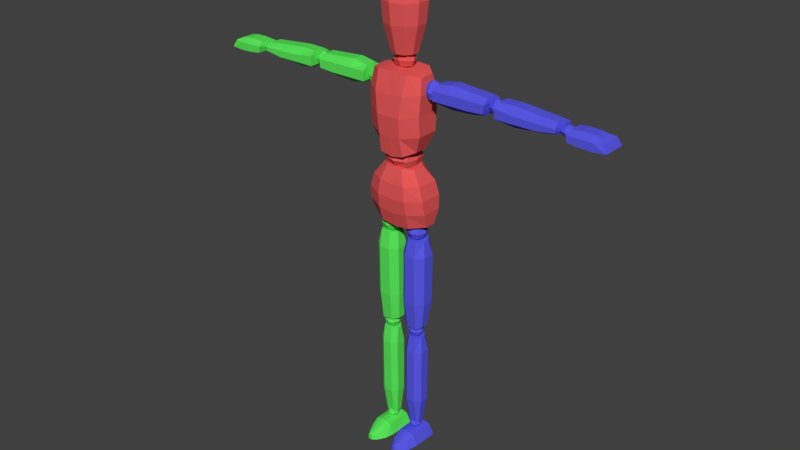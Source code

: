 # Source: human_unity.blend  (saved by Blender 2.78.0; exported with 4.5.12 LTS)
import bpy
from mathutils import Matrix  # noqa: F401  (used for matrix-valued properties, if any)

bpy.ops.wm.read_factory_settings(use_empty=True)
scene = bpy.context.scene
scene.name = 'Scene'

# ---- collections
col_collection_1 = bpy.data.collections.new('Collection 1'); scene.collection.children.link(col_collection_1)

# ---- materials (node trees are filled in below, after node groups)
mat_green = bpy.data.materials.new('Green')
mat_green.alpha_threshold = 0.0
mat_green.use_transparent_shadow = False
mat_green.diffuse_color = (0.1, 0.8, 0.1, 1.0)
mat_green.roughness = 0.5
mat_blue = bpy.data.materials.new('Blue')
mat_blue.alpha_threshold = 0.0
mat_blue.use_transparent_shadow = False
mat_blue.diffuse_color = (0.1, 0.1, 0.8, 1.0)
mat_blue.roughness = 0.5
mat_red = bpy.data.materials.new('Red')
mat_red.alpha_threshold = 0.0
mat_red.use_transparent_shadow = False
mat_red.diffuse_color = (0.8, 0.1, 0.1, 1.0)
mat_red.roughness = 0.5

# ---- material node trees

# ---- world
world_world = bpy.data.worlds.new('World'); scene.world = world_world
world_world.color = (0.05088, 0.05088, 0.05088)
world_world.use_sun_shadow = False
world_world.sun_shadow_jitter_overblur = 0.0
world_world.cycles.sampling_method = 'MANUAL'

# ---- meshes
me_body = bpy.data.meshes.new('Body')
me_body.from_pydata([(-0.1505, -0.01837, 1.361), (-0.1468, -0.01837, 1.419), (-0.1505, 0.02456, 1.361), (-0.1468, 0.02456, 1.419), (-0.3358, -0.01837, 1.362), (-0.3394, -0.01837, 1.42), (-0.3358, 0.02456, 1.362), (-0.3394, 0.02456, 1.42), (-0.1444, -0.04153, 1.405), (-0.1444, 0.04772, 1.405), (-0.3431, 0.04772, 1.404), (-0.3431, -0.04153, 1.404), (-0.1444, 0.04772, 1.37), (-0.339, 0.04772, 1.374), (-0.339, -0.04153, 1.374), (-0.1444, -0.04153, 1.37), (-0.2028, 0.02456, 1.349), (-0.2028, 0.02456, 1.43), (-0.2028, -0.01837, 1.349), (-0.2028, -0.01837, 1.43), (-0.2028, -0.04153, 1.405), (-0.2028, 0.04772, 1.405), (-0.2028, 0.04772, 1.37), (-0.2028, -0.04153, 1.37), (-0.2826, 0.02456, 1.424), (-0.2814, -0.01837, 1.353), (-0.2814, 0.04772, 1.405), (-0.2814, 0.04772, 1.37), (-0.2814, 0.02456, 1.353), (-0.2826, -0.01837, 1.424), (-0.2814, -0.04153, 1.405), (-0.2814, -0.04153, 1.37), (-0.3881, -0.01837, 1.361), (-0.3841, -0.01837, 1.419), (-0.3881, 0.02456, 1.361), (-0.3841, 0.02456, 1.419), (-0.5954, -0.01837, 1.368), (-0.5949, -0.01837, 1.406), (-0.5954, 0.02456, 1.368), (-0.5949, 0.02456, 1.406), (-0.3815, -0.04153, 1.405), (-0.3815, 0.04772, 1.405), (-0.5989, 0.04772, 1.393), (-0.5989, -0.04153, 1.393), (-0.3815, 0.04772, 1.37), (-0.5989, 0.04772, 1.38), (-0.5989, -0.04153, 1.38), (-0.3815, -0.04153, 1.37), (-0.447, 0.02456, 1.351), (-0.4454, 0.02456, 1.42), (-0.447, -0.01837, 1.351), (-0.4454, -0.01837, 1.42), (-0.4454, -0.04153, 1.396), (-0.4454, 0.04772, 1.396), (-0.4454, 0.04772, 1.37), (-0.4454, -0.04153, 1.37), (-0.5327, 0.02456, 1.412), (-0.5326, -0.01837, 1.359), (-0.5314, 0.04772, 1.394), (-0.5314, 0.04772, 1.37), (-0.5326, 0.02456, 1.359), (-0.5327, -0.01837, 1.412), (-0.5314, -0.04153, 1.394), (-0.5314, -0.04153, 1.37), (-0.6394, -0.04082, 1.363), (-0.6402, -0.01872, 1.398), (-0.6394, 0.04966, 1.363), (-0.6402, 0.02756, 1.398), (-0.772, -0.04082, 1.36), (-0.7408, -0.01872, 1.395), (-0.772, 0.04966, 1.36), (-0.7408, 0.02756, 1.395), (-0.6366, -0.04082, 1.385), (-0.6366, 0.04966, 1.385), (-0.7563, 0.04407, 1.387), (-0.7563, -0.03523, 1.387), (-0.677, 0.04966, 1.358), (-0.677, 0.02756, 1.401), (-0.677, -0.04082, 1.358), (-0.677, -0.01872, 1.401), (-0.677, -0.04082, 1.385), (-0.677, 0.04966, 1.385), (-0.7144, 0.02756, 1.4), (-0.7253, -0.04082, 1.356), (-0.7253, 0.04966, 1.385), (-0.7253, 0.04966, 1.356), (-0.7144, -0.01872, 1.4), (-0.7253, -0.04082, 1.385), (-0.02143, -0.009883, 0.8404), (-0.0936, -0.009883, 0.836), (-0.02143, 0.01285, 0.8404), (-0.0936, 0.01285, 0.836), (-0.0137, -0.01413, 0.4935), (-0.0909, -0.01413, 0.4938), (-0.0137, 0.01386, 0.4935), (-0.0909, 0.01386, 0.4938), (-0.07668, -0.03305, 0.8404), (-0.07668, 0.03601, 0.8404), (-0.07349, 0.02895, 0.4835), (-0.07349, -0.02922, 0.4835), (-0.04067, 0.03601, 0.84), (-0.03756, 0.02895, 0.4864), (-0.03756, -0.02922, 0.4864), (-0.04067, -0.03305, 0.84), (-0.01111, 0.02594, 0.7793), (-0.104, 0.02594, 0.7793), (-0.01111, -0.01975, 0.7793), (-0.104, -0.01975, 0.7793), (-0.07674, -0.0444, 0.7793), (-0.07674, 0.05059, 0.7793), (-0.03509, 0.05059, 0.7793), (-0.03509, -0.0444, 0.7793), (-0.103, 0.02456, 0.5905), (-0.009526, -0.01837, 0.5931), (-0.07668, 0.04772, 0.5914), (-0.03339, 0.04772, 0.5914), (-0.009526, 0.02456, 0.5931), (-0.103, -0.01837, 0.5905), (-0.07668, -0.04153, 0.5914), (-0.0334, -0.04153, 0.5914), (0.0, -0.07134, 1.051), (-0.02378, -0.007219, 0.4443), (-0.0833, -0.007305, 0.4445), (-0.02375, 0.0103, 0.4442), (-0.08333, 0.01038, 0.4444), (-0.02789, -0.007772, 0.07121), (-0.07579, -0.008028, 0.06891), (-0.02787, 0.01308, 0.07121), (-0.07582, 0.01333, 0.06891), (-0.07172, -0.02583, 0.4464), (-0.07175, 0.02899, 0.4461), (-0.06854, 0.02477, 0.06864), (-0.0685, -0.0129, 0.06864), (-0.04255, 0.02887, 0.4456), (-0.03935, 0.02458, 0.06864), (-0.03939, -0.01269, 0.06864), (-0.04258, -0.02571, 0.4458), (-0.02009, 0.02162, 0.3841), (-0.09236, 0.02148, 0.3843), (-0.02012, -0.01547, 0.3843), (-0.09233, -0.01533, 0.3844), (-0.07123, -0.03399, 0.3844), (-0.07126, 0.0402, 0.3841), (-0.03811, 0.04031, 0.384), (-0.03815, -0.0341, 0.3843), (-0.09139, 0.01996, 0.1705), (-0.01847, -0.01381, 0.1728), (-0.07136, 0.03726, 0.1718), (-0.03612, 0.03728, 0.1717), (-0.01843, 0.01994, 0.173), (-0.09135, -0.01383, 0.1703), (-0.07133, -0.03104, 0.1713), (-0.03612, -0.03106, 0.1712), (-0.007908, -0.05401, 6.39e-05), (-0.02309, -0.05401, 0.03819), (-0.004862, 0.04242, 6.39e-05), (-0.02309, 0.04242, 0.03576), (-0.1033, -0.05401, 6.39e-05), (-0.08813, -0.05401, 0.03819), (-0.1064, 0.04242, 6.39e-05), (-0.08813, 0.04242, 0.03576), (-0.01419, -0.08775, 0.0002249), (-0.02907, -0.08775, 0.0267), (-0.09702, -0.08775, 0.0002249), (-0.08215, -0.08775, 0.0267), (-0.03341, -0.1207, 0.0002249), (-0.03934, -0.1207, 0.0139), (-0.07781, -0.1207, 0.0002249), (-0.07188, -0.1207, 0.0139), (-0.04195, 0.04242, 6.39e-05), (-0.04685, 0.04242, 0.042), (-0.04195, -0.05401, 6.39e-05), (-0.04685, -0.05401, 0.04443), (-0.04446, -0.08775, 0.0002249), (-0.04846, -0.08775, 0.03294), (-0.05009, -0.1325, 0.0002249), (-0.05123, -0.1325, 0.02014), (-0.06749, 0.04242, 0.042), (-0.07415, -0.05401, 6.39e-05), (-0.07074, -0.08775, 0.0002249), (-0.0631, -0.1325, 0.0002249), (-0.07415, 0.04242, 6.39e-05), (-0.06749, -0.05401, 0.04443), (-0.06531, -0.08775, 0.03294), (-0.06155, -0.1325, 0.02014), (-0.3775, 0.01893, 1.407), (-0.3775, 0.01893, 1.376), (-0.3775, -0.01042, 1.407), (-0.3775, -0.01042, 1.376), (-0.3481, 0.01893, 1.407), (-0.3481, 0.01893, 1.376), (-0.3481, -0.01042, 1.407), (-0.3481, -0.01042, 1.376), (-0.3808, 0.004256, 1.41), (-0.3808, 0.02223, 1.392), (-0.3808, 0.004256, 1.373), (-0.3808, -0.01371, 1.392), (-0.3628, -0.01371, 1.41), (-0.3628, -0.01371, 1.373), (-0.3448, -0.01371, 1.392), (-0.3448, 0.004256, 1.41), (-0.3448, 0.004256, 1.373), (-0.3448, 0.02223, 1.392), (-0.3628, 0.02223, 1.41), (-0.3628, 0.02223, 1.373), (-0.3628, 0.004256, 1.365), (-0.3628, 0.004256, 1.418), (-0.3628, 0.02967, 1.392), (-0.3374, 0.004256, 1.392), (-0.3628, -0.02116, 1.392), (-0.3882, 0.004256, 1.392), (-0.6338, 0.01893, 1.391), (-0.6338, 0.01893, 1.37), (-0.6338, -0.01042, 1.391), (-0.6338, -0.01042, 1.37), (-0.6044, 0.01893, 1.391), (-0.6044, 0.01893, 1.37), (-0.6044, -0.01042, 1.391), (-0.6044, -0.01042, 1.37), (-0.6371, 0.004256, 1.394), (-0.6371, 0.02223, 1.38), (-0.6371, 0.004256, 1.367), (-0.6371, -0.01371, 1.38), (-0.6191, -0.01371, 1.394), (-0.6191, -0.01371, 1.367), (-0.6011, -0.01371, 1.38), (-0.6011, 0.004256, 1.394), (-0.6011, 0.004256, 1.367), (-0.6011, 0.02223, 1.38), (-0.6191, 0.02223, 1.394), (-0.6191, 0.02223, 1.367), (-0.6191, 0.004256, 1.362), (-0.6191, 0.004256, 1.399), (-0.6191, 0.02967, 1.38), (-0.5937, 0.004256, 1.38), (-0.6191, -0.02116, 1.38), (-0.6445, 0.004256, 1.38), (-0.135, 0.02298, 1.407), (-0.135, 0.02298, 1.366), (-0.135, -0.01447, 1.407), (-0.135, -0.01447, 1.366), (-0.09752, 0.02298, 1.407), (-0.09752, 0.02298, 1.366), (-0.09752, -0.01447, 1.407), (-0.09752, -0.01447, 1.366), (-0.1392, 0.004256, 1.411), (-0.1392, 0.02719, 1.386), (-0.1392, 0.004256, 1.361), (-0.1392, -0.01868, 1.386), (-0.1162, -0.01868, 1.411), (-0.1162, -0.01868, 1.361), (-0.09331, -0.01868, 1.386), (-0.09331, 0.004256, 1.411), (-0.09331, 0.004256, 1.361), (-0.09331, 0.02719, 1.386), (-0.1162, 0.02719, 1.411), (-0.1162, 0.02719, 1.361), (-0.1162, 0.004256, 1.351), (-0.1162, 0.004256, 1.422), (-0.1162, 0.03669, 1.386), (-0.08381, 0.004256, 1.386), (-0.1162, -0.02817, 1.386), (-0.1487, 0.004256, 1.386), (-0.07685, 0.02295, 0.8864), (-0.07685, 0.02295, 0.8474), (-0.07685, -0.02114, 0.8864), (-0.07685, -0.02114, 0.8474), (-0.03387, 0.02295, 0.8864), (-0.03387, 0.02295, 0.8474), (-0.03387, -0.02114, 0.8864), (-0.03387, -0.02114, 0.8474), (-0.08168, 0.0009049, 0.8908), (-0.08168, 0.02791, 0.8669), (-0.08168, 0.0009049, 0.843), (-0.08168, -0.0261, 0.8669), (-0.05536, -0.0261, 0.8908), (-0.05536, -0.0261, 0.843), (-0.02904, -0.0261, 0.8669), (-0.02904, 0.0009049, 0.8908), (-0.02904, 0.0009049, 0.843), (-0.02904, 0.02791, 0.8669), (-0.05536, 0.02791, 0.8908), (-0.05536, 0.02791, 0.843), (-0.05536, 0.0009049, 0.8331), (-0.05536, 0.0009049, 0.9007), (-0.05536, 0.03909, 0.8669), (-0.01813, 0.0009049, 0.8669), (-0.05536, -0.03728, 0.8669), (-0.09258, 0.0009049, 0.8669), (-0.07086, 0.01821, 0.4834), (-0.07086, 0.01821, 0.4528), (-0.07086, -0.0164, 0.4834), (-0.07086, -0.0164, 0.4528), (-0.03713, 0.01821, 0.4834), (-0.03713, 0.01821, 0.4528), (-0.03713, -0.0164, 0.4834), (-0.03713, -0.0164, 0.4528), (-0.07465, 0.0009049, 0.4868), (-0.07465, 0.02209, 0.4681), (-0.07465, 0.0009049, 0.4493), (-0.07465, -0.02028, 0.4681), (-0.05399, -0.02028, 0.4868), (-0.05399, -0.02028, 0.4493), (-0.03334, -0.02028, 0.4681), (-0.03334, 0.0009049, 0.4868), (-0.03334, 0.0009049, 0.4493), (-0.03334, 0.02209, 0.4681), (-0.05399, 0.02209, 0.4868), (-0.05399, 0.02209, 0.4493), (-0.05399, 0.0009049, 0.4416), (-0.05399, 0.0009049, 0.4946), (-0.05399, 0.03087, 0.4681), (-0.02478, 0.0009049, 0.4681), (-0.05399, -0.02906, 0.4681), (-0.0832, 0.0009049, 0.4681), (-0.06587, 0.01408, 0.068), (-0.06587, 0.01408, 0.04466), (-0.06587, -0.01227, 0.068), (-0.06587, -0.01227, 0.04466), (-0.04018, 0.01408, 0.068), (-0.04018, 0.01408, 0.04466), (-0.04018, -0.01227, 0.068), (-0.04018, -0.01227, 0.04466), (-0.06876, 0.0009049, 0.07062), (-0.06876, 0.01704, 0.05633), (-0.06876, 0.0009049, 0.04204), (-0.06876, -0.01523, 0.05633), (-0.05302, -0.01523, 0.07062), (-0.05302, -0.01523, 0.04204), (-0.03729, -0.01523, 0.05633), (-0.03729, 0.0009049, 0.07062), (-0.03729, 0.0009049, 0.04204), (-0.03729, 0.01704, 0.05633), (-0.05302, 0.01704, 0.07062), (-0.05302, 0.01704, 0.04204), (-0.05302, 0.0009049, 0.03612), (-0.05302, 0.0009049, 0.07654), (-0.05302, 0.02373, 0.05633), (-0.03078, 0.0009049, 0.05633), (-0.05302, -0.02192, 0.05633), (-0.07527, 0.0009049, 0.05633), (-0.007522, -0.04178, 6.39e-05), (-0.02309, -0.04178, 0.03788), (-0.1037, -0.04178, 6.39e-05), (-0.08813, -0.04178, 0.03788), (-0.04685, -0.04178, 0.04412), (-0.04195, -0.04178, 6.39e-05), (-0.06749, -0.04178, 0.04412), (-0.07415, -0.04178, 6.39e-05), (0.1505, -0.01837, 1.361), (0.1468, -0.01837, 1.419), (0.1505, 0.02456, 1.361), (0.1468, 0.02456, 1.419), (0.3358, -0.01837, 1.362), (0.3394, -0.01837, 1.42), (0.3358, 0.02456, 1.362), (0.3394, 0.02456, 1.42), (0.1444, -0.04153, 1.405), (0.1444, 0.04772, 1.405), (0.3431, 0.04772, 1.404), (0.3431, -0.04153, 1.404), (0.1444, 0.04772, 1.37), (0.339, 0.04772, 1.374), (0.339, -0.04153, 1.374), (0.1444, -0.04153, 1.37), (0.2028, 0.02456, 1.349), (0.2028, 0.02456, 1.43), (0.2028, -0.01837, 1.349), (0.2028, -0.01837, 1.43), (0.2028, -0.04153, 1.405), (0.2028, 0.04772, 1.405), (0.2028, 0.04772, 1.37), (0.2028, -0.04153, 1.37), (0.2826, 0.02456, 1.424), (0.2814, -0.01837, 1.353), (0.2814, 0.04772, 1.405), (0.2814, 0.04772, 1.37), (0.2814, 0.02456, 1.353), (0.2826, -0.01837, 1.424), (0.2814, -0.04153, 1.405), (0.2814, -0.04153, 1.37), (0.3881, -0.01837, 1.361), (0.3841, -0.01837, 1.419), (0.3881, 0.02456, 1.361), (0.3841, 0.02456, 1.419), (0.5954, -0.01837, 1.368), (0.5949, -0.01837, 1.406), (0.5954, 0.02456, 1.368), (0.5949, 0.02456, 1.406), (0.3815, -0.04153, 1.405), (0.3815, 0.04772, 1.405), (0.5989, 0.04772, 1.393), (0.5989, -0.04153, 1.393), (0.3815, 0.04772, 1.37), (0.5989, 0.04772, 1.38), (0.5989, -0.04153, 1.38), (0.3815, -0.04153, 1.37), (0.447, 0.02456, 1.351), (0.4454, 0.02456, 1.42), (0.447, -0.01837, 1.351), (0.4454, -0.01837, 1.42), (0.4454, -0.04153, 1.396), (0.4454, 0.04772, 1.396), (0.4454, 0.04772, 1.37), (0.4454, -0.04153, 1.37), (0.5327, 0.02456, 1.412), (0.5326, -0.01837, 1.359), (0.5314, 0.04772, 1.394), (0.5314, 0.04772, 1.37), (0.5326, 0.02456, 1.359), (0.5327, -0.01837, 1.412), (0.5314, -0.04153, 1.394), (0.5314, -0.04153, 1.37), (0.6394, -0.04082, 1.363), (0.6402, -0.01872, 1.398), (0.6394, 0.04966, 1.363), (0.6402, 0.02756, 1.398), (0.772, -0.04082, 1.36), (0.7408, -0.01872, 1.395), (0.772, 0.04966, 1.36), (0.7408, 0.02756, 1.395), (0.6366, -0.04082, 1.385), (0.6366, 0.04966, 1.385), (0.7563, 0.04407, 1.387), (0.7563, -0.03523, 1.387), (0.677, 0.04966, 1.358), (0.677, 0.02756, 1.401), (0.677, -0.04082, 1.358), (0.677, -0.01872, 1.401), (0.677, -0.04082, 1.385), (0.677, 0.04966, 1.385), (0.7144, 0.02756, 1.4), (0.7253, -0.04082, 1.356), (0.7253, 0.04966, 1.385), (0.7253, 0.04966, 1.356), (0.7144, -0.01872, 1.4), (0.7253, -0.04082, 1.385), (0.02143, -0.009883, 0.8404), (0.0936, -0.009883, 0.836), (0.02143, 0.01285, 0.8404), (0.0936, 0.01285, 0.836), (0.0137, -0.01413, 0.4935), (0.0909, -0.01413, 0.4938), (0.0137, 0.01386, 0.4935), (0.0909, 0.01386, 0.4938), (0.07668, -0.03305, 0.8404), (0.07668, 0.03601, 0.8404), (0.07349, 0.02895, 0.4835), (0.07349, -0.02922, 0.4835), (0.04067, 0.03601, 0.84), (0.03756, 0.02895, 0.4864), (0.03756, -0.02922, 0.4864), (0.04067, -0.03305, 0.84), (0.01111, 0.02594, 0.7793), (0.104, 0.02594, 0.7793), (0.01111, -0.01975, 0.7793), (0.104, -0.01975, 0.7793), (0.07674, -0.0444, 0.7793), (0.07674, 0.05059, 0.7793), (0.03509, 0.05059, 0.7793), (0.03509, -0.0444, 0.7793), (0.103, 0.02456, 0.5905), (0.009526, -0.01837, 0.5931), (0.07668, 0.04772, 0.5914), (0.03339, 0.04772, 0.5914), (0.009526, 0.02456, 0.5931), (0.103, -0.01837, 0.5905), (0.07668, -0.04153, 0.5914), (0.0334, -0.04153, 0.5914), (0.02378, -0.007219, 0.4443), (0.0833, -0.007305, 0.4445), (0.02375, 0.0103, 0.4442), (0.08333, 0.01038, 0.4444), (0.02789, -0.007772, 0.07121), (0.07579, -0.008028, 0.06891), (0.02787, 0.01308, 0.07121), (0.07582, 0.01333, 0.06891), (0.07172, -0.02583, 0.4464), (0.07175, 0.02899, 0.4461), (0.06854, 0.02477, 0.06864), (0.0685, -0.0129, 0.06864), (0.04255, 0.02887, 0.4456), (0.03935, 0.02458, 0.06864), (0.03939, -0.01269, 0.06864), (0.04258, -0.02571, 0.4458), (0.02009, 0.02162, 0.3841), (0.09236, 0.02148, 0.3843), (0.02012, -0.01547, 0.3843), (0.09233, -0.01533, 0.3844), (0.07123, -0.03399, 0.3844), (0.07126, 0.0402, 0.3841), (0.03811, 0.04031, 0.384), (0.03815, -0.0341, 0.3843), (0.09139, 0.01996, 0.1705), (0.01847, -0.01381, 0.1728), (0.07136, 0.03726, 0.1718), (0.03612, 0.03728, 0.1717), (0.01843, 0.01994, 0.173), (0.09135, -0.01383, 0.1703), (0.07133, -0.03104, 0.1713), (0.03612, -0.03106, 0.1712), (0.007908, -0.05401, 6.39e-05), (0.02309, -0.05401, 0.03819), (0.004862, 0.04242, 6.39e-05), (0.02309, 0.04242, 0.03576), (0.1033, -0.05401, 6.39e-05), (0.08813, -0.05401, 0.03819), (0.1064, 0.04242, 6.39e-05), (0.08813, 0.04242, 0.03576), (0.01419, -0.08775, 0.0002249), (0.02907, -0.08775, 0.0267), (0.09702, -0.08775, 0.0002249), (0.08215, -0.08775, 0.0267), (0.03341, -0.1207, 0.0002249), (0.03934, -0.1207, 0.0139), (0.07781, -0.1207, 0.0002249), (0.07188, -0.1207, 0.0139), (0.04195, 0.04242, 6.39e-05), (0.04685, 0.04242, 0.042), (0.04195, -0.05401, 6.39e-05), (0.04685, -0.05401, 0.04443), (0.04446, -0.08775, 0.0002249), (0.04846, -0.08775, 0.03294), (0.05009, -0.1325, 0.0002249), (0.05123, -0.1325, 0.02014), (0.06749, 0.04242, 0.042), (0.07415, -0.05401, 6.39e-05), (0.07074, -0.08775, 0.0002249), (0.0631, -0.1325, 0.0002249), (0.07415, 0.04242, 6.39e-05), (0.06749, -0.05401, 0.04443), (0.06531, -0.08775, 0.03294), (0.06155, -0.1325, 0.02014), (0.3775, 0.01893, 1.407), (0.3775, 0.01893, 1.376), (0.3775, -0.01042, 1.407), (0.3775, -0.01042, 1.376), (0.3481, 0.01893, 1.407), (0.3481, 0.01893, 1.376), (0.3481, -0.01042, 1.407), (0.3481, -0.01042, 1.376), (0.3808, 0.004256, 1.41), (0.3808, 0.02223, 1.392), (0.3808, 0.004256, 1.373), (0.3808, -0.01371, 1.392), (0.3628, -0.01371, 1.41), (0.3628, -0.01371, 1.373), (0.3448, -0.01371, 1.392), (0.3448, 0.004256, 1.41), (0.3448, 0.004256, 1.373), (0.3448, 0.02223, 1.392), (0.3628, 0.02223, 1.41), (0.3628, 0.02223, 1.373), (0.3628, 0.004256, 1.365), (0.3628, 0.004256, 1.418), (0.3628, 0.02967, 1.392), (0.3374, 0.004256, 1.392), (0.3628, -0.02116, 1.392), (0.3882, 0.004256, 1.392), (0.6338, 0.01893, 1.391), (0.6338, 0.01893, 1.37), (0.6338, -0.01042, 1.391), (0.6338, -0.01042, 1.37), (0.6044, 0.01893, 1.391), (0.6044, 0.01893, 1.37), (0.6044, -0.01042, 1.391), (0.6044, -0.01042, 1.37), (0.6371, 0.004256, 1.394), (0.6371, 0.02223, 1.38), (0.6371, 0.004256, 1.367), (0.6371, -0.01371, 1.38), (0.6191, -0.01371, 1.394), (0.6191, -0.01371, 1.367), (0.6011, -0.01371, 1.38), (0.6011, 0.004256, 1.394), (0.6011, 0.004256, 1.367), (0.6011, 0.02223, 1.38), (0.6191, 0.02223, 1.394), (0.6191, 0.02223, 1.367), (0.6191, 0.004256, 1.362), (0.6191, 0.004256, 1.399), (0.6191, 0.02967, 1.38), (0.5937, 0.004256, 1.38), (0.6191, -0.02116, 1.38), (0.6445, 0.004256, 1.38), (0.135, 0.02298, 1.407), (0.135, 0.02298, 1.366), (0.135, -0.01447, 1.407), (0.135, -0.01447, 1.366), (0.09752, 0.02298, 1.407), (0.09752, 0.02298, 1.366), (0.09752, -0.01447, 1.407), (0.09752, -0.01447, 1.366), (0.1392, 0.004256, 1.411), (0.1392, 0.02719, 1.386), (0.1392, 0.004256, 1.361), (0.1392, -0.01868, 1.386), (0.1162, -0.01868, 1.411), (0.1162, -0.01868, 1.361), (0.09331, -0.01868, 1.386), (0.09331, 0.004256, 1.411), (0.09331, 0.004256, 1.361), (0.09331, 0.02719, 1.386), (0.1162, 0.02719, 1.411), (0.1162, 0.02719, 1.361), (0.1162, 0.004256, 1.351), (0.1162, 0.004256, 1.422), (0.1162, 0.03669, 1.386), (0.08381, 0.004256, 1.386), (0.1162, -0.02817, 1.386), (0.1487, 0.004256, 1.386), (0.07685, 0.02295, 0.8864), (0.07685, 0.02295, 0.8474), (0.07685, -0.02114, 0.8864), (0.07685, -0.02114, 0.8474), (0.03387, 0.02295, 0.8864), (0.03387, 0.02295, 0.8474), (0.03387, -0.02114, 0.8864), (0.03387, -0.02114, 0.8474), (0.08168, 0.0009049, 0.8908), (0.08168, 0.02791, 0.8669), (0.08168, 0.0009049, 0.843), (0.08168, -0.0261, 0.8669), (0.05536, -0.0261, 0.8908), (0.05536, -0.0261, 0.843), (0.02904, -0.0261, 0.8669), (0.02904, 0.0009049, 0.8908), (0.02904, 0.0009049, 0.843), (0.02904, 0.02791, 0.8669), (0.05536, 0.02791, 0.8908), (0.05536, 0.02791, 0.843), (0.05536, 0.0009049, 0.8331), (0.05536, 0.0009049, 0.9007), (0.05536, 0.03909, 0.8669), (0.01813, 0.0009049, 0.8669), (0.05536, -0.03728, 0.8669), (0.09258, 0.0009049, 0.8669), (0.07086, 0.01821, 0.4834), (0.07086, 0.01821, 0.4528), (0.07086, -0.0164, 0.4834), (0.07086, -0.0164, 0.4528), (0.03713, 0.01821, 0.4834), (0.03713, 0.01821, 0.4528), (0.03713, -0.0164, 0.4834), (0.03713, -0.0164, 0.4528), (0.07465, 0.0009049, 0.4868), (0.07465, 0.02209, 0.4681), (0.07465, 0.0009049, 0.4493), (0.07465, -0.02028, 0.4681), (0.05399, -0.02028, 0.4868), (0.05399, -0.02028, 0.4493), (0.03334, -0.02028, 0.4681), (0.03334, 0.0009049, 0.4868), (0.03334, 0.0009049, 0.4493), (0.03334, 0.02209, 0.4681), (0.05399, 0.02209, 0.4868), (0.05399, 0.02209, 0.4493), (0.05399, 0.0009049, 0.4416), (0.05399, 0.0009049, 0.4946), (0.05399, 0.03087, 0.4681), (0.02478, 0.0009049, 0.4681), (0.05399, -0.02906, 0.4681), (0.0832, 0.0009049, 0.4681), (0.06587, 0.01408, 0.068), (0.06587, 0.01408, 0.04466), (0.06587, -0.01227, 0.068), (0.06587, -0.01227, 0.04466), (0.04018, 0.01408, 0.068), (0.04018, 0.01408, 0.04466), (0.04018, -0.01227, 0.068), (0.04018, -0.01227, 0.04466), (0.06876, 0.0009049, 0.07062), (0.06876, 0.01704, 0.05633), (0.06876, 0.0009049, 0.04204), (0.06876, -0.01523, 0.05633), (0.05302, -0.01523, 0.07062), (0.05302, -0.01523, 0.04204), (0.03729, -0.01523, 0.05633), (0.03729, 0.0009049, 0.07062), (0.03729, 0.0009049, 0.04204), (0.03729, 0.01704, 0.05633), (0.05302, 0.01704, 0.07062), (0.05302, 0.01704, 0.04204), (0.05302, 0.0009049, 0.03612), (0.05302, 0.0009049, 0.07654), (0.05302, 0.02373, 0.05633), (0.03078, 0.0009049, 0.05633), (0.05302, -0.02192, 0.05633), (0.07527, 0.0009049, 0.05633), (0.007522, -0.04178, 6.39e-05), (0.02309, -0.04178, 0.03788), (0.1037, -0.04178, 6.39e-05), (0.08813, -0.04178, 0.03788), (0.04685, -0.04178, 0.04412), (0.04195, -0.04178, 6.39e-05), (0.06749, -0.04178, 0.04412), (0.07415, -0.04178, 6.39e-05), (0.1108, -0.01829, 0.9027), (0.06278, -0.02997, 1.106), (0.1108, 0.02188, 0.9027), (0.06278, 0.01893, 1.105), (0.03139, 0.05013, 1.107), (0.05625, -0.04953, 0.8912), (0.05625, 0.06395, 0.8912), (0.03139, -0.05451, 1.108), (0.1132, 0.04409, 1.006), (0.1132, -0.04569, 1.006), (0.05658, -0.07471, 1.001), (0.05658, 0.08245, 1.001), (0.1166, 0.03911, 0.9556), (0.1166, -0.0394, 0.9556), (0.05831, -0.06663, 0.948), (0.05831, 0.07606, 0.948), (0.0987, 0.03937, 1.056), (0.0987, -0.04307, 1.056), (0.04935, -0.07134, 1.054), (0.04935, 0.07639, 1.054), (0.07513, -0.03229, 1.171), (0.09806, -0.03709, 1.434), (0.07513, 0.01842, 1.171), (0.09806, 0.01745, 1.437), (0.0578, 0.05256, 1.445), (0.04548, -0.0694, 1.159), (0.04548, 0.06395, 1.159), (0.0578, -0.06614, 1.442), (0.101, 0.03866, 1.306), (0.101, -0.05349, 1.306), (0.04446, -0.08925, 1.299), (0.04446, 0.08245, 1.299), (0.1008, 0.03412, 1.235), (0.1008, -0.04775, 1.235), (0.04249, -0.08117, 1.225), (0.04249, 0.07606, 1.225), (0.1048, 0.03849, 1.376), (0.1048, -0.04903, 1.377), (0.05541, -0.08298, 1.374), (0.05541, 0.08221, 1.373), (0.04376, 0.03413, 1.155), (0.04376, 0.03413, 1.111), (0.04376, -0.03801, 1.155), (0.04376, -0.03801, 1.111), (0.02934, -0.02316, 1.471), (0.02934, -0.0002239, 1.448), (0.02934, 0.02271, 1.471), (0.04797, -0.001937, 1.16), (0.04797, 0.04224, 1.133), (0.04797, -0.001937, 1.107), (0.04797, -0.04612, 1.133), (0.02934, -0.0002239, 1.494), (0.02513, -0.01895, 1.452), (0.02513, -0.01895, 1.49), (0.02513, 0.0185, 1.452), (0.02513, 0.0185, 1.49), (0.05747, -0.001937, 1.133), (0.03883, -0.0002239, 1.471), (0.02667, -0.03671, 1.494), (0.04315, -0.01402, 1.494), (0.04315, 0.01402, 1.494), (0.02667, 0.03671, 1.494), (0.0424, -0.05836, 1.594), (0.06861, -0.02229, 1.594), (0.06861, 0.02229, 1.594), (0.0424, 0.05836, 1.594), (0.0467, -0.06427, 1.668), (0.07556, -0.02455, 1.668), (0.07556, 0.02455, 1.668), (0.0467, 0.06427, 1.668), (0.04075, -0.05608, 1.718), (0.06593, -0.02142, 1.718), (0.06593, 0.02142, 1.718), (0.04075, 0.05608, 1.718), (0.0249, -0.03428, 1.749), (0.0403, -0.01309, 1.749), (0.0403, 0.01309, 1.749), (0.0249, 0.03428, 1.749), (0.006018, -0.008283, 1.758), (0.009737, -0.003164, 1.758), (0.009737, 0.003164, 1.758), (0.006018, 0.008283, 1.758), (-0.1108, -0.01829, 0.9027), (-0.06278, -0.02997, 1.106), (-0.1108, 0.02188, 0.9027), (-0.06278, 0.01893, 1.105), (0.0, 0.06395, 0.8849), (0.0, 0.05013, 1.107), (0.0, -0.04953, 0.8849), (0.0, -0.05451, 1.108), (-0.03139, 0.05013, 1.107), (-0.05625, -0.04953, 0.8912), (-0.05625, 0.06395, 0.8912), (-0.03139, -0.05451, 1.108), (-0.1132, 0.04409, 1.006), (-0.1132, -0.04569, 1.006), (0.0, -0.07471, 0.9957), (0.0, 0.08245, 0.9957), (-0.05658, -0.07471, 1.001), (-0.05658, 0.08245, 1.001), (-0.1166, 0.03911, 0.9556), (-0.1166, -0.0394, 0.9556), (0.0, -0.06663, 0.9403), (0.0, 0.07606, 0.9403), (-0.05831, -0.06663, 0.948), (-0.05831, 0.07606, 0.948), (-0.0987, 0.03937, 1.056), (-0.0987, -0.04307, 1.056), (0.0, -0.07134, 1.051), (0.0, 0.07639, 1.051), (-0.04935, -0.07134, 1.054), (-0.04935, 0.07639, 1.054), (-0.07513, -0.03229, 1.171), (-0.09806, -0.03709, 1.434), (-0.07513, 0.01842, 1.171), (-0.09806, 0.01745, 1.437), (0.0, 0.06395, 1.149), (0.0, 0.05256, 1.448), (0.0, -0.0694, 1.149), (0.0, -0.06614, 1.445), (-0.0578, 0.05256, 1.445), (-0.04548, -0.0694, 1.159), (-0.04548, 0.06395, 1.159), (-0.0578, -0.06614, 1.442), (-0.101, 0.03866, 1.306), (-0.101, -0.05349, 1.306), (0.0, -0.08925, 1.295), (0.0, 0.08245, 1.295), (-0.04446, -0.08925, 1.299), (-0.04446, 0.08245, 1.299), (-0.1008, 0.03412, 1.235), (-0.1008, -0.04775, 1.235), (0.0, -0.08117, 1.222), (0.0, 0.07606, 1.222), (-0.04249, -0.08117, 1.225), (-0.04249, 0.07606, 1.225), (-0.1048, 0.03849, 1.376), (-0.1048, -0.04903, 1.377), (0.0, -0.08298, 1.37), (0.0, 0.08221, 1.369), (-0.05541, -0.08298, 1.374), (-0.05541, 0.08221, 1.373), (-0.04376, 0.03413, 1.155), (-0.04376, 0.03413, 1.111), (-0.04376, -0.03801, 1.155), (-0.04376, -0.03801, 1.111), (0.0, -0.02316, 1.494), (-0.02934, -0.02316, 1.471), (-0.02934, -0.0002239, 1.448), (-0.02934, 0.02271, 1.471), (-0.04797, -0.001937, 1.16), (-0.04797, 0.04224, 1.133), (-0.04797, -0.001937, 1.107), (-0.04797, -0.04612, 1.133), (0.0, -0.04612, 1.16), (0.0, -0.04612, 1.107), (-0.02934, -0.0002239, 1.494), (-0.02513, -0.01895, 1.452), (-0.02513, -0.01895, 1.49), (-0.02513, 0.0185, 1.452), (0.0, 0.04224, 1.16), (0.0, 0.04224, 1.107), (0.0, -0.001937, 1.096), (0.0, -0.001937, 1.171), (0.0, 0.06054, 1.133), (-0.02513, 0.0185, 1.49), (0.0, -0.06441, 1.133), (-0.05747, -0.001937, 1.133), (0.0, -0.02316, 1.448), (0.0, 0.02271, 1.494), (0.0, 0.02271, 1.448), (0.0, -0.0002239, 1.439), (0.0, -0.0002239, 1.503), (0.0, 0.03221, 1.471), (0.0, -0.03265, 1.471), (-0.03883, -0.0002239, 1.471), (0.0, 0.04538, 1.494), (0.0, -0.04538, 1.494), (-0.02667, -0.03671, 1.494), (-0.04315, -0.01402, 1.494), (-0.04315, 0.01402, 1.494), (-0.02667, 0.03671, 1.494), (0.0, 0.07214, 1.594), (0.0, -0.07214, 1.594), (-0.0424, -0.05836, 1.594), (-0.06861, -0.02229, 1.594), (-0.06861, 0.02229, 1.594), (-0.0424, 0.05836, 1.594), (0.0, 0.07944, 1.668), (0.0, -0.07944, 1.668), (-0.0467, -0.06427, 1.668), (-0.07556, -0.02455, 1.668), (-0.07556, 0.02455, 1.668), (-0.0467, 0.06427, 1.668), (0.0, 0.06932, 1.718), (0.0, -0.06932, 1.718), (-0.04075, -0.05608, 1.718), (-0.06593, -0.02142, 1.718), (-0.06593, 0.02142, 1.718), (-0.04075, 0.05608, 1.718), (0.0, 0.04237, 1.749), (0.0, -0.04237, 1.749), (-0.0249, -0.03428, 1.749), (-0.0403, -0.01309, 1.749), (-0.0403, 0.01309, 1.749), (-0.0249, 0.03428, 1.749), (0.0, 0.01024, 1.758), (0.0, -0.01024, 1.758), (-0.006018, -0.008283, 1.758), (-0.009737, -0.003164, 1.758), (-0.009737, 0.003164, 1.758), (-0.006018, 0.008283, 1.758)], [], [(8, 9, 3, 1), (26, 10, 7, 24), (10, 11, 5, 7), (20, 8, 1, 19), (28, 25, 4, 6), (17, 19, 1, 3), (23, 15, 8, 20), (13, 14, 11, 10), (27, 13, 10, 26), (15, 12, 9, 8), (0, 2, 12, 15), (28, 6, 13, 27), (6, 4, 14, 13), (18, 0, 15, 23), (25, 18, 23, 31), (2, 16, 22, 12), (12, 22, 21, 9), (31, 23, 20, 30), (24, 29, 19, 17), (2, 0, 18, 16), (30, 20, 19, 29), (9, 21, 17, 3), (11, 30, 29, 5), (7, 5, 29, 24), (14, 31, 30, 11), (4, 25, 31, 14), (16, 28, 27, 22), (22, 27, 26, 21), (16, 18, 25, 28), (21, 26, 24, 17), (40, 41, 35, 33), (58, 42, 39, 56), (42, 43, 37, 39), (52, 40, 33, 51), (60, 57, 36, 38), (49, 51, 33, 35), (55, 47, 40, 52), (45, 46, 43, 42), (59, 45, 42, 58), (47, 44, 41, 40), (32, 34, 44, 47), (60, 38, 45, 59), (38, 36, 46, 45), (50, 32, 47, 55), (57, 50, 55, 63), (34, 48, 54, 44), (44, 54, 53, 41), (63, 55, 52, 62), (56, 61, 51, 49), (34, 32, 50, 48), (62, 52, 51, 61), (41, 53, 49, 35), (43, 62, 61, 37), (39, 37, 61, 56), (46, 63, 62, 43), (36, 57, 63, 46), (48, 60, 59, 54), (54, 59, 58, 53), (48, 50, 57, 60), (53, 58, 56, 49), (72, 73, 67, 65), (84, 74, 71, 82), (74, 75, 69, 71), (80, 72, 65, 79), (85, 83, 68, 70), (77, 79, 65, 67), (78, 64, 72, 80), (70, 68, 75, 74), (85, 70, 74, 84), (64, 66, 73, 72), (66, 76, 81, 73), (83, 78, 80, 87), (82, 86, 79, 77), (66, 64, 78, 76), (87, 80, 79, 86), (73, 81, 77, 67), (75, 87, 86, 69), (71, 69, 86, 82), (68, 83, 87, 75), (76, 85, 84, 81), (76, 78, 83, 85), (81, 84, 82, 77), (96, 97, 91, 89), (114, 98, 95, 112), (98, 99, 93, 95), (108, 96, 89, 107), (116, 113, 92, 94), (105, 107, 89, 91), (111, 103, 96, 108), (101, 102, 99, 98), (115, 101, 98, 114), (103, 100, 97, 96), (88, 90, 100, 103), (116, 94, 101, 115), (94, 92, 102, 101), (106, 88, 103, 111), (113, 106, 111, 119), (90, 104, 110, 100), (100, 110, 109, 97), (119, 111, 108, 118), (112, 117, 107, 105), (90, 88, 106, 104), (118, 108, 107, 117), (97, 109, 105, 91), (99, 118, 117, 93), (95, 93, 117, 112), (102, 119, 118, 99), (92, 113, 119, 102), (104, 116, 115, 110), (110, 115, 114, 109), (104, 106, 113, 116), (109, 114, 112, 105), (129, 130, 124, 122), (147, 131, 128, 145), (131, 132, 126, 128), (141, 129, 122, 140), (149, 146, 125, 127), (138, 140, 122, 124), (144, 136, 129, 141), (134, 135, 132, 131), (148, 134, 131, 147), (136, 133, 130, 129), (121, 123, 133, 136), (149, 127, 134, 148), (127, 125, 135, 134), (139, 121, 136, 144), (146, 139, 144, 152), (123, 137, 143, 133), (133, 143, 142, 130), (152, 144, 141, 151), (145, 150, 140, 138), (123, 121, 139, 137), (151, 141, 140, 150), (130, 142, 138, 124), (132, 151, 150, 126), (128, 126, 150, 145), (135, 152, 151, 132), (125, 146, 152, 135), (137, 149, 148, 143), (143, 148, 147, 142), (137, 139, 146, 149), (142, 147, 145, 138), (341, 155, 156, 342), (181, 159, 160, 177), (343, 157, 158, 344), (154, 162, 161, 153), (348, 178, 157, 343), (345, 172, 154, 342), (179, 180, 167, 163), (178, 179, 163, 157), (172, 174, 162, 154), (157, 163, 164, 158), (175, 165, 166, 176), (162, 166, 165, 161), (174, 176, 166, 162), (163, 167, 168, 164), (183, 184, 176, 174), (180, 175, 176, 184), (182, 183, 174, 172), (153, 161, 173, 171), (161, 165, 175, 173), (347, 182, 172, 345), (341, 153, 171, 346), (155, 169, 170, 156), (344, 158, 182, 347), (158, 164, 183, 182), (167, 180, 184, 168), (164, 168, 184, 183), (171, 173, 179, 178), (173, 175, 180, 179), (346, 171, 178, 348), (169, 181, 177, 170), (210, 196, 188, 195), (209, 199, 192, 198), (208, 202, 190, 201), (207, 194, 186, 204), (206, 203, 189, 200), (205, 204, 186, 195), (201, 190, 204, 205), (192, 201, 205, 198), (198, 205, 195, 188), (193, 185, 203, 206), (187, 193, 206, 197), (197, 206, 200, 191), (203, 185, 194, 207), (189, 203, 207, 202), (202, 207, 204, 190), (200, 189, 202, 208), (191, 200, 208, 199), (199, 208, 201, 192), (197, 191, 199, 209), (187, 197, 209, 196), (196, 209, 198, 188), (193, 187, 196, 210), (185, 193, 210, 194), (194, 210, 195, 186), (236, 222, 214, 221), (235, 225, 218, 224), (234, 228, 216, 227), (233, 220, 212, 230), (232, 229, 215, 226), (231, 230, 212, 221), (227, 216, 230, 231), (218, 227, 231, 224), (224, 231, 221, 214), (219, 211, 229, 232), (213, 219, 232, 223), (223, 232, 226, 217), (229, 211, 220, 233), (215, 229, 233, 228), (228, 233, 230, 216), (226, 215, 228, 234), (217, 226, 234, 225), (225, 234, 227, 218), (223, 217, 225, 235), (213, 223, 235, 222), (222, 235, 224, 214), (219, 213, 222, 236), (211, 219, 236, 220), (220, 236, 221, 212), (262, 248, 240, 247), (261, 251, 244, 250), (260, 254, 242, 253), (259, 246, 238, 256), (258, 255, 241, 252), (257, 256, 238, 247), (253, 242, 256, 257), (244, 253, 257, 250), (250, 257, 247, 240), (245, 237, 255, 258), (239, 245, 258, 249), (249, 258, 252, 243), (255, 237, 246, 259), (241, 255, 259, 254), (254, 259, 256, 242), (252, 241, 254, 260), (243, 252, 260, 251), (251, 260, 253, 244), (249, 243, 251, 261), (239, 249, 261, 248), (248, 261, 250, 240), (245, 239, 248, 262), (237, 245, 262, 246), (246, 262, 247, 238), (288, 274, 266, 273), (287, 277, 270, 276), (286, 280, 268, 279), (285, 272, 264, 282), (284, 281, 267, 278), (283, 282, 264, 273), (279, 268, 282, 283), (270, 279, 283, 276), (276, 283, 273, 266), (271, 263, 281, 284), (265, 271, 284, 275), (275, 284, 278, 269), (281, 263, 272, 285), (267, 281, 285, 280), (280, 285, 282, 268), (278, 267, 280, 286), (269, 278, 286, 277), (277, 286, 279, 270), (275, 269, 277, 287), (265, 275, 287, 274), (274, 287, 276, 266), (271, 265, 274, 288), (263, 271, 288, 272), (272, 288, 273, 264), (314, 300, 292, 299), (313, 303, 296, 302), (312, 306, 294, 305), (311, 298, 290, 308), (310, 307, 293, 304), (309, 308, 290, 299), (305, 294, 308, 309), (296, 305, 309, 302), (302, 309, 299, 292), (297, 289, 307, 310), (291, 297, 310, 301), (301, 310, 304, 295), (307, 289, 298, 311), (293, 307, 311, 306), (306, 311, 308, 294), (304, 293, 306, 312), (295, 304, 312, 303), (303, 312, 305, 296), (301, 295, 303, 313), (291, 301, 313, 300), (300, 313, 302, 292), (297, 291, 300, 314), (289, 297, 314, 298), (298, 314, 299, 290), (340, 326, 318, 325), (339, 329, 322, 328), (338, 332, 320, 331), (337, 324, 316, 334), (336, 333, 319, 330), (335, 334, 316, 325), (331, 320, 334, 335), (322, 331, 335, 328), (328, 335, 325, 318), (323, 315, 333, 336), (317, 323, 336, 327), (327, 336, 330, 321), (333, 315, 324, 337), (319, 333, 337, 332), (332, 337, 334, 320), (330, 319, 332, 338), (321, 330, 338, 329), (329, 338, 331, 322), (327, 321, 329, 339), (317, 327, 339, 326), (326, 339, 328, 318), (323, 317, 326, 340), (315, 323, 340, 324), (324, 340, 325, 316), (169, 346, 348, 181), (160, 344, 347, 177), (155, 341, 346, 169), (177, 347, 345, 170), (170, 345, 342, 156), (181, 348, 343, 159), (159, 343, 344, 160), (153, 341, 342, 154), (357, 350, 352, 358), (375, 373, 356, 359), (359, 356, 354, 360), (369, 368, 350, 357), (377, 355, 353, 374), (366, 352, 350, 368), (372, 369, 357, 364), (362, 359, 360, 363), (376, 375, 359, 362), (364, 357, 358, 361), (349, 364, 361, 351), (377, 376, 362, 355), (355, 362, 363, 353), (367, 372, 364, 349), (374, 380, 372, 367), (351, 361, 371, 365), (361, 358, 370, 371), (380, 379, 369, 372), (373, 366, 368, 378), (351, 365, 367, 349), (379, 378, 368, 369), (358, 352, 366, 370), (360, 354, 378, 379), (356, 373, 378, 354), (363, 360, 379, 380), (353, 363, 380, 374), (365, 371, 376, 377), (371, 370, 375, 376), (365, 377, 374, 367), (370, 366, 373, 375), (389, 382, 384, 390), (407, 405, 388, 391), (391, 388, 386, 392), (401, 400, 382, 389), (409, 387, 385, 406), (398, 384, 382, 400), (404, 401, 389, 396), (394, 391, 392, 395), (408, 407, 391, 394), (396, 389, 390, 393), (381, 396, 393, 383), (409, 408, 394, 387), (387, 394, 395, 385), (399, 404, 396, 381), (406, 412, 404, 399), (383, 393, 403, 397), (393, 390, 402, 403), (412, 411, 401, 404), (405, 398, 400, 410), (383, 397, 399, 381), (411, 410, 400, 401), (390, 384, 398, 402), (392, 386, 410, 411), (388, 405, 410, 386), (395, 392, 411, 412), (385, 395, 412, 406), (397, 403, 408, 409), (403, 402, 407, 408), (397, 409, 406, 399), (402, 398, 405, 407), (421, 414, 416, 422), (433, 431, 420, 423), (423, 420, 418, 424), (429, 428, 414, 421), (434, 419, 417, 432), (426, 416, 414, 428), (427, 429, 421, 413), (419, 423, 424, 417), (434, 433, 423, 419), (413, 421, 422, 415), (415, 422, 430, 425), (432, 436, 429, 427), (431, 426, 428, 435), (415, 425, 427, 413), (436, 435, 428, 429), (422, 416, 426, 430), (424, 418, 435, 436), (420, 431, 435, 418), (417, 424, 436, 432), (425, 430, 433, 434), (425, 434, 432, 427), (430, 426, 431, 433), (445, 438, 440, 446), (463, 461, 444, 447), (447, 444, 442, 448), (457, 456, 438, 445), (465, 443, 441, 462), (454, 440, 438, 456), (460, 457, 445, 452), (450, 447, 448, 451), (464, 463, 447, 450), (452, 445, 446, 449), (437, 452, 449, 439), (465, 464, 450, 443), (443, 450, 451, 441), (455, 460, 452, 437), (462, 468, 460, 455), (439, 449, 459, 453), (449, 446, 458, 459), (468, 467, 457, 460), (461, 454, 456, 466), (439, 453, 455, 437), (467, 466, 456, 457), (446, 440, 454, 458), (448, 442, 466, 467), (444, 461, 466, 442), (451, 448, 467, 468), (441, 451, 468, 462), (453, 459, 464, 465), (459, 458, 463, 464), (453, 465, 462, 455), (458, 454, 461, 463), (477, 470, 472, 478), (495, 493, 476, 479), (479, 476, 474, 480), (489, 488, 470, 477), (497, 475, 473, 494), (486, 472, 470, 488), (492, 489, 477, 484), (482, 479, 480, 483), (496, 495, 479, 482), (484, 477, 478, 481), (469, 484, 481, 471), (497, 496, 482, 475), (475, 482, 483, 473), (487, 492, 484, 469), (494, 500, 492, 487), (471, 481, 491, 485), (481, 478, 490, 491), (500, 499, 489, 492), (493, 486, 488, 498), (471, 485, 487, 469), (499, 498, 488, 489), (478, 472, 486, 490), (480, 474, 498, 499), (476, 493, 498, 474), (483, 480, 499, 500), (473, 483, 500, 494), (485, 491, 496, 497), (491, 490, 495, 496), (485, 497, 494, 487), (490, 486, 493, 495), (689, 690, 504, 503), (529, 525, 508, 507), (691, 692, 506, 505), (502, 501, 509, 510), (696, 691, 505, 526), (693, 690, 502, 520), (527, 511, 515, 528), (526, 505, 511, 527), (520, 502, 510, 522), (505, 506, 512, 511), (523, 524, 514, 513), (510, 509, 513, 514), (522, 510, 514, 524), (511, 512, 516, 515), (531, 522, 524, 532), (528, 532, 524, 523), (530, 520, 522, 531), (501, 519, 521, 509), (509, 521, 523, 513), (695, 693, 520, 530), (689, 694, 519, 501), (503, 504, 518, 517), (692, 695, 530, 506), (506, 530, 531, 512), (515, 516, 532, 528), (512, 531, 532, 516), (519, 526, 527, 521), (521, 527, 528, 523), (694, 696, 526, 519), (517, 518, 525, 529), (558, 543, 536, 544), (557, 546, 540, 547), (556, 549, 538, 550), (555, 552, 534, 542), (554, 548, 537, 551), (553, 543, 534, 552), (549, 553, 552, 538), (540, 546, 553, 549), (546, 536, 543, 553), (541, 554, 551, 533), (535, 545, 554, 541), (545, 539, 548, 554), (551, 555, 542, 533), (537, 550, 555, 551), (550, 538, 552, 555), (548, 556, 550, 537), (539, 547, 556, 548), (547, 540, 549, 556), (545, 557, 547, 539), (535, 544, 557, 545), (544, 536, 546, 557), (541, 558, 544, 535), (533, 542, 558, 541), (542, 534, 543, 558), (584, 569, 562, 570), (583, 572, 566, 573), (582, 575, 564, 576), (581, 578, 560, 568), (580, 574, 563, 577), (579, 569, 560, 578), (575, 579, 578, 564), (566, 572, 579, 575), (572, 562, 569, 579), (567, 580, 577, 559), (561, 571, 580, 567), (571, 565, 574, 580), (577, 581, 568, 559), (563, 576, 581, 577), (576, 564, 578, 581), (574, 582, 576, 563), (565, 573, 582, 574), (573, 566, 575, 582), (571, 583, 573, 565), (561, 570, 583, 571), (570, 562, 572, 583), (567, 584, 570, 561), (559, 568, 584, 567), (568, 560, 569, 584), (610, 595, 588, 596), (609, 598, 592, 599), (608, 601, 590, 602), (607, 604, 586, 594), (606, 600, 589, 603), (605, 595, 586, 604), (601, 605, 604, 590), (592, 598, 605, 601), (598, 588, 595, 605), (593, 606, 603, 585), (587, 597, 606, 593), (597, 591, 600, 606), (603, 607, 594, 585), (589, 602, 607, 603), (602, 590, 604, 607), (600, 608, 602, 589), (591, 599, 608, 600), (599, 592, 601, 608), (597, 609, 599, 591), (587, 596, 609, 597), (596, 588, 598, 609), (593, 610, 596, 587), (585, 594, 610, 593), (594, 586, 595, 610), (636, 621, 614, 622), (635, 624, 618, 625), (634, 627, 616, 628), (633, 630, 612, 620), (632, 626, 615, 629), (631, 621, 612, 630), (627, 631, 630, 616), (618, 624, 631, 627), (624, 614, 621, 631), (619, 632, 629, 611), (613, 623, 632, 619), (623, 617, 626, 632), (629, 633, 620, 611), (615, 628, 633, 629), (628, 616, 630, 633), (626, 634, 628, 615), (617, 625, 634, 626), (625, 618, 627, 634), (623, 635, 625, 617), (613, 622, 635, 623), (622, 614, 624, 635), (619, 636, 622, 613), (611, 620, 636, 619), (620, 612, 621, 636), (662, 647, 640, 648), (661, 650, 644, 651), (660, 653, 642, 654), (659, 656, 638, 646), (658, 652, 641, 655), (657, 647, 638, 656), (653, 657, 656, 642), (644, 650, 657, 653), (650, 640, 647, 657), (645, 658, 655, 637), (639, 649, 658, 645), (649, 643, 652, 658), (655, 659, 646, 637), (641, 654, 659, 655), (654, 642, 656, 659), (652, 660, 654, 641), (643, 651, 660, 652), (651, 644, 653, 660), (649, 661, 651, 643), (639, 648, 661, 649), (648, 640, 650, 661), (645, 662, 648, 639), (637, 646, 662, 645), (646, 638, 647, 662), (688, 673, 666, 674), (687, 676, 670, 677), (686, 679, 668, 680), (685, 682, 664, 672), (684, 678, 667, 681), (683, 673, 664, 682), (679, 683, 682, 668), (670, 676, 683, 679), (676, 666, 673, 683), (671, 684, 681, 663), (665, 675, 684, 671), (675, 669, 678, 684), (681, 685, 672, 663), (667, 680, 685, 681), (680, 668, 682, 685), (678, 686, 680, 667), (669, 677, 686, 678), (677, 670, 679, 686), (675, 687, 677, 669), (665, 674, 687, 675), (674, 666, 676, 687), (671, 688, 674, 665), (663, 672, 688, 671), (672, 664, 673, 688), (517, 529, 696, 694), (508, 525, 695, 692), (503, 517, 694, 689), (525, 518, 693, 695), (518, 504, 690, 693), (529, 507, 691, 696), (507, 508, 692, 691), (501, 502, 690, 689), (716, 701, 700, 713), (713, 700, 698, 714), (703, 699, 697, 702), (701, 784, 786, 704), (715, 704, 786, 805), (714, 698, 704, 715), (700, 701, 704, 698), (783, 703, 702, 785), (806, 784, 701, 716), (800, 794, 708, 712), (710, 706, 707, 711), (711, 707, 793, 799), (709, 705, 706, 710), (712, 708, 705, 709), (703, 712, 709, 699), (699, 709, 710, 697), (702, 711, 799, 785), (697, 710, 711, 702), (783, 800, 712, 703), (794, 806, 716, 708), (706, 714, 715, 707), (707, 715, 805, 793), (705, 713, 714, 706), (708, 716, 713, 705), (736, 721, 720, 733), (733, 720, 718, 734), (723, 719, 717, 722), (721, 814, 816, 724), (735, 724, 816, 835), (734, 718, 724, 735), (720, 721, 724, 718), (813, 723, 722, 815), (836, 814, 721, 736), (830, 824, 728, 732), (730, 726, 727, 731), (731, 727, 823, 829), (729, 725, 726, 730), (732, 728, 725, 729), (723, 732, 729, 719), (719, 729, 730, 717), (722, 731, 829, 815), (717, 730, 731, 722), (813, 830, 732, 723), (824, 836, 736, 728), (726, 734, 735, 727), (727, 735, 835, 823), (725, 733, 734, 726), (728, 736, 733, 725), (753, 746, 740, 747), (870, 867, 751, 743), (750, 741, 871, 843), (861, 858, 738, 745), (748, 754, 741, 750), (859, 746, 738, 858), (741, 749, 865, 871), (868, 742, 751, 867), (852, 740, 746, 859), (744, 860, 857, 737), (739, 851, 860, 744), (865, 749, 742, 868), (857, 861, 745, 737), (752, 743, 754, 748), (866, 870, 743, 752), (743, 751, 742, 754), (748, 869, 866, 752), (754, 742, 749, 741), (750, 843, 869, 748), (739, 747, 863, 851), (747, 740, 852, 863), (744, 753, 747, 739), (737, 745, 753, 744), (745, 738, 746, 753), (762, 879, 885, 766), (758, 873, 879, 762), (755, 756, 760, 759), (756, 757, 761, 760), (757, 758, 762, 761), (874, 755, 759, 880), (763, 764, 768, 767), (759, 760, 764, 763), (760, 761, 765, 764), (761, 762, 766, 765), (880, 759, 763, 886), (764, 765, 769, 768), (765, 766, 770, 769), (886, 763, 767, 892), (766, 885, 891, 770), (768, 769, 773, 772), (769, 770, 774, 773), (892, 767, 771, 898), (770, 891, 897, 774), (767, 768, 772, 771), (904, 775, 776, 777, 778, 903), (772, 773, 777, 776), (755, 874, 873, 758, 757, 756), (773, 774, 778, 777), (898, 771, 775, 904), (774, 897, 903, 778), (771, 772, 776, 775), (808, 803, 782, 787), (803, 804, 780, 782), (789, 788, 779, 781), (787, 790, 786, 784), (807, 805, 786, 790), (804, 807, 790, 780), (782, 780, 790, 787), (783, 785, 788, 789), (806, 808, 787, 784), (800, 802, 796, 794), (798, 801, 795, 792), (801, 799, 793, 795), (797, 798, 792, 791), (802, 797, 791, 796), (789, 781, 797, 802), (781, 779, 798, 797), (788, 785, 799, 801), (779, 788, 801, 798), (783, 789, 802, 800), (794, 796, 808, 806), (792, 795, 807, 804), (795, 793, 805, 807), (791, 792, 804, 803), (796, 791, 803, 808), (838, 833, 812, 817), (833, 834, 810, 812), (819, 818, 809, 811), (817, 820, 816, 814), (837, 835, 816, 820), (834, 837, 820, 810), (812, 810, 820, 817), (813, 815, 818, 819), (836, 838, 817, 814), (830, 832, 826, 824), (828, 831, 825, 822), (831, 829, 823, 825), (827, 828, 822, 821), (832, 827, 821, 826), (819, 811, 827, 832), (811, 809, 828, 827), (818, 815, 829, 831), (809, 818, 831, 828), (813, 819, 832, 830), (824, 826, 838, 836), (822, 825, 837, 834), (825, 823, 835, 837), (821, 822, 834, 833), (826, 821, 833, 838), (864, 850, 842, 849), (870, 846, 856, 867), (855, 843, 871, 844), (861, 848, 840, 858), (853, 855, 844, 872), (859, 858, 840, 849), (844, 871, 865, 854), (868, 867, 856, 845), (852, 859, 849, 842), (847, 839, 857, 860), (841, 847, 860, 851), (865, 868, 845, 854), (857, 839, 848, 861), (862, 853, 872, 846), (866, 862, 846, 870), (846, 872, 845, 856), (853, 862, 866, 869), (872, 844, 854, 845), (855, 853, 869, 843), (841, 851, 863, 850), (850, 863, 852, 842), (847, 841, 850, 864), (839, 847, 864, 848), (848, 864, 849, 840), (884, 890, 885, 879), (878, 884, 879, 873), (875, 881, 882, 876), (876, 882, 883, 877), (877, 883, 884, 878), (874, 880, 881, 875), (887, 893, 894, 888), (881, 887, 888, 882), (882, 888, 889, 883), (883, 889, 890, 884), (880, 886, 887, 881), (888, 894, 895, 889), (889, 895, 896, 890), (886, 892, 893, 887), (890, 896, 891, 885), (894, 900, 901, 895), (895, 901, 902, 896), (892, 898, 899, 893), (896, 902, 897, 891), (893, 899, 900, 894), (904, 903, 908, 907, 906, 905), (900, 906, 907, 901), (875, 876, 877, 878, 873, 874), (901, 907, 908, 902), (898, 904, 905, 899), (902, 908, 903, 897), (899, 905, 906, 900)])
me_body.polygons.foreach_set('material_index', [0, 0, 0, 0, 0, 0, 0, 0, 0, 0, 0, 0, 0, 0, 0, 0, 0, 0, 0, 0, 0, 0, 0, 0, 0, 0, 0, 0, 0, 0, 0, 0, 0, 0, 0, 0, 0, 0, 0, 0, 0, 0, 0, 0, 0, 0, 0, 0, 0, 0, 0, 0, 0, 0, 0, 0, 0, 0, 0, 0, 0, 0, 0, 0, 0, 0, 0, 0, 0, 0, 0, 0, 0, 0, 0, 0, 0, 0, 0, 0, 0, 0, 0, 0, 0, 0, 0, 0, 0, 0, 0, 0, 0, 0, 0, 0, 0, 0, 0, 0, 0, 0, 0, 0, 0, 0, 0, 0, 0, 0, 0, 0, 0, 0, 0, 0, 0, 0, 0, 0, 0, 0, 0, 0, 0, 0, 0, 0, 0, 0, 0, 0, 0, 0, 0, 0, 0, 0, 0, 0, 0, 0, 0, 0, 0, 0, 0, 0, 0, 0, 0, 0, 0, 0, 0, 0, 0, 0, 0, 0, 0, 0, 0, 0, 0, 0, 0, 0, 0, 0, 0, 0, 0, 0, 0, 0, 0, 0, 0, 0, 0, 0, 0, 0, 0, 0, 0, 0, 0, 0, 0, 0, 0, 0, 0, 0, 0, 0, 0, 0, 0, 0, 0, 0, 0, 0, 0, 0, 0, 0, 0, 0, 0, 0, 0, 0, 0, 0, 0, 0, 0, 0, 0, 0, 0, 0, 0, 0, 0, 0, 0, 0, 0, 0, 0, 0, 0, 0, 0, 0, 0, 0, 0, 0, 0, 0, 0, 0, 0, 0, 0, 0, 0, 0, 0, 0, 0, 0, 0, 0, 0, 0, 0, 0, 0, 0, 0, 0, 0, 0, 0, 0, 0, 0, 0, 0, 0, 0, 0, 0, 0, 0, 0, 0, 0, 0, 0, 0, 0, 0, 0, 0, 0, 0, 0, 0, 0, 0, 0, 0, 0, 0, 0, 0, 0, 0, 0, 0, 0, 0, 0, 0, 0, 0, 0, 0, 0, 0, 0, 0, 0, 0, 0, 0, 1, 1, 1, 1, 1, 1, 1, 1, 1, 1, 1, 1, 1, 1, 1, 1, 1, 1, 1, 1, 1, 1, 1, 1, 1, 1, 1, 1, 1, 1, 1, 1, 1, 1, 1, 1, 1, 1, 1, 1, 1, 1, 1, 1, 1, 1, 1, 1, 1, 1, 1, 1, 1, 1, 1, 1, 1, 1, 1, 1, 1, 1, 1, 1, 1, 1, 1, 1, 1, 1, 1, 1, 1, 1, 1, 1, 1, 1, 1, 1, 1, 1, 1, 1, 1, 1, 1, 1, 1, 1, 1, 1, 1, 1, 1, 1, 1, 1, 1, 1, 1, 1, 1, 1, 1, 1, 1, 1, 1, 1, 1, 1, 1, 1, 1, 1, 1, 1, 1, 1, 1, 1, 1, 1, 1, 1, 1, 1, 1, 1, 1, 1, 1, 1, 1, 1, 1, 1, 1, 1, 1, 1, 1, 1, 1, 1, 1, 1, 1, 1, 1, 1, 1, 1, 1, 1, 1, 1, 1, 1, 1, 1, 1, 1, 1, 1, 1, 1, 1, 1, 1, 1, 1, 1, 1, 1, 1, 1, 1, 1, 1, 1, 1, 1, 1, 1, 1, 1, 1, 1, 1, 1, 1, 1, 1, 1, 1, 1, 1, 1, 1, 1, 1, 1, 1, 1, 1, 1, 1, 1, 1, 1, 1, 1, 1, 1, 1, 1, 1, 1, 1, 1, 1, 1, 1, 1, 1, 1, 1, 1, 1, 1, 1, 1, 1, 1, 1, 1, 1, 1, 1, 1, 1, 1, 1, 1, 1, 1, 1, 1, 1, 1, 1, 1, 1, 1, 1, 1, 1, 1, 1, 1, 1, 1, 1, 1, 1, 1, 1, 1, 1, 1, 1, 1, 1, 1, 1, 1, 1, 1, 1, 1, 1, 1, 1, 1, 1, 1, 1, 1, 1, 1, 1, 1, 1, 1, 1, 1, 1, 1, 1, 1, 1, 1, 1, 1, 1, 1, 1, 1, 1, 1, 1, 1, 1, 1, 1, 1, 1, 1, 1, 1, 1, 1, 2, 2, 2, 2, 2, 2, 2, 2, 2, 2, 2, 2, 2, 2, 2, 2, 2, 2, 2, 2, 2, 2, 2, 2, 2, 2, 2, 2, 2, 2, 2, 2, 2, 2, 2, 2, 2, 2, 2, 2, 2, 2, 2, 2, 2, 2, 2, 2, 2, 2, 2, 2, 2, 2, 2, 2, 2, 2, 2, 2, 2, 2, 2, 2, 2, 2, 2, 2, 2, 2, 2, 2, 2, 2, 2, 2, 2, 2, 2, 2, 2, 2, 2, 2, 2, 2, 2, 2, 2, 2, 2, 2, 2, 2, 2, 2, 2, 2, 2, 2, 2, 2, 2, 2, 2, 2, 2, 2, 2, 2, 2, 2, 2, 2, 2, 2, 2, 2, 2, 2, 2, 2, 2, 2, 2, 2, 2, 2, 2, 2, 2, 2, 2, 2, 2, 2, 2, 2, 2, 2, 2, 2, 2, 2, 2, 2, 2, 2, 2, 2, 2, 2, 2, 2, 2, 2, 2, 2, 2, 2, 2, 2, 2, 2, 2, 2, 2, 2, 2, 2, 2, 2, 2, 2, 2, 2, 2, 2, 2, 2, 2, 2, 2, 2, 2, 2, 2, 2, 2, 2, 2, 2, 2, 2, 2, 2, 2, 2])
me_body.materials.append(mat_green)
me_body.materials.append(mat_blue)
me_body.materials.append(mat_red)
me_body.use_remesh_preserve_volume = False
me_body.use_remesh_preserve_attributes = False
me_body.use_mirror_vertex_groups = False
me_body.update()
arm_armature = bpy.data.armatures.new('Armature')  # bones are not reproduced

# ---- objects
ob_armature = bpy.data.objects.new('Armature', arm_armature)
ob_body = bpy.data.objects.new('Body', me_body)

# ---- transforms, parenting, visibility, modifiers, constraints
ob_armature.location = (0.0, 0.0, 0.0)
ob_armature.show_in_front = True
ob_armature.lineart.crease_threshold = 0.0
ob_body.parent = ob_armature
ob_body.location = (0.0, 0.0, 0.0)
ob_body.lineart.crease_threshold = 0.0
_vg = ob_body.vertex_groups.new(name='Hip')
_vg.add([120, 697, 698, 699, 700, 701, 702, 703, 704, 705, 706, 707, 708, 709, 710, 711, 712, 713, 714, 715, 716, 737, 738, 739, 740, 744, 745, 746, 747, 753, 779, 780, 781, 782, 783, 784, 785, 786, 787, 788, 789, 790, 791, 792, 793, 794, 795, 796, 797, 798, 799, 800, 801, 802, 803, 804, 805, 806, 807, 808, 839, 840, 841, 842, 847, 848, 849, 850, 851, 852, 857, 858, 859, 860, 861, 863, 864], 1.0, 'REPLACE')
_vg = ob_body.vertex_groups.new(name='Spine')
_vg.add([237, 238, 239, 240, 241, 242, 243, 244, 245, 246, 247, 248, 249, 250, 251, 252, 253, 254, 255, 256, 257, 258, 259, 260, 261, 262, 585, 586, 587, 588, 589, 590, 591, 592, 593, 594, 595, 596, 597, 598, 599, 600, 601, 602, 603, 604, 605, 606, 607, 608, 609, 610, 717, 718, 719, 720, 721, 722, 723, 724, 725, 726, 727, 728, 729, 730, 731, 732, 733, 734, 735, 736, 741, 742, 743, 748, 749, 750, 751, 752, 754, 809, 810, 811, 812, 813, 814, 815, 816, 817, 818, 819, 820, 821, 822, 823, 824, 825, 826, 827, 828, 829, 830, 831, 832, 833, 834, 835, 836, 837, 838, 843, 844, 845, 846, 853, 854, 855, 856, 862, 865, 866, 867, 868, 869, 870, 871, 872], 1.0, 'REPLACE')
_vg = ob_body.vertex_groups.new(name='Head')
_vg.add([755, 756, 757, 758, 759, 760, 761, 762, 763, 764, 765, 766, 767, 768, 769, 770, 771, 772, 773, 774, 775, 776, 777, 778, 873, 874, 875, 876, 877, 878, 879, 880, 881, 882, 883, 884, 885, 886, 887, 888, 889, 890, 891, 892, 893, 894, 895, 896, 897, 898, 899, 900, 901, 902, 903, 904, 905, 906, 907, 908], 1.0, 'REPLACE')
_vg = ob_body.vertex_groups.new(name='Upper Arm.L')
_vg.add([349, 350, 351, 352, 353, 354, 355, 356, 357, 358, 359, 360, 361, 362, 363, 364, 365, 366, 367, 368, 369, 370, 371, 372, 373, 374, 375, 376, 377, 378, 379, 380, 533, 534, 535, 536, 537, 538, 539, 540, 541, 542, 543, 544, 545, 546, 547, 548, 549, 550, 551, 552, 553, 554, 555, 556, 557, 558], 1.0, 'REPLACE')
_vg = ob_body.vertex_groups.new(name='Lower Arm.L')
_vg.add([381, 382, 383, 384, 385, 386, 387, 388, 389, 390, 391, 392, 393, 394, 395, 396, 397, 398, 399, 400, 401, 402, 403, 404, 405, 406, 407, 408, 409, 410, 411, 412, 559, 560, 561, 562, 563, 564, 565, 566, 567, 568, 569, 570, 571, 572, 573, 574, 575, 576, 577, 578, 579, 580, 581, 582, 583, 584], 1.0, 'REPLACE')
_vg = ob_body.vertex_groups.new(name='Hand.L')
_vg.add([413, 414, 415, 416, 417, 418, 419, 420, 421, 422, 423, 424, 425, 426, 427, 428, 429, 430, 431, 432, 433, 434, 435, 436], 1.0, 'REPLACE')
_vg = ob_body.vertex_groups.new(name='Upper Arm.R')
_vg.add([0, 1, 2, 3, 4, 5, 6, 7, 8, 9, 10, 11, 12, 13, 14, 15, 16, 17, 18, 19, 20, 21, 22, 23, 24, 25, 26, 27, 28, 29, 30, 31, 185, 186, 187, 188, 189, 190, 191, 192, 193, 194, 195, 196, 197, 198, 199, 200, 201, 202, 203, 204, 205, 206, 207, 208, 209, 210], 1.0, 'REPLACE')
_vg = ob_body.vertex_groups.new(name='Lower Arm.R')
_vg.add([32, 33, 34, 35, 36, 37, 38, 39, 40, 41, 42, 43, 44, 45, 46, 47, 48, 49, 50, 51, 52, 53, 54, 55, 56, 57, 58, 59, 60, 61, 62, 63, 211, 212, 213, 214, 215, 216, 217, 218, 219, 220, 221, 222, 223, 224, 225, 226, 227, 228, 229, 230, 231, 232, 233, 234, 235, 236], 1.0, 'REPLACE')
_vg = ob_body.vertex_groups.new(name='Hand.R')
_vg.add([64, 65, 66, 67, 68, 69, 70, 71, 72, 73, 74, 75, 76, 77, 78, 79, 80, 81, 82, 83, 84, 85, 86, 87], 1.0, 'REPLACE')
_vg = ob_body.vertex_groups.new(name='Upper Leg.L')
_vg.add([437, 438, 439, 440, 441, 442, 443, 444, 445, 446, 447, 448, 449, 450, 451, 452, 453, 454, 455, 456, 457, 458, 459, 460, 461, 462, 463, 464, 465, 466, 467, 468, 611, 612, 613, 614, 615, 616, 617, 618, 619, 620, 621, 622, 623, 624, 625, 626, 627, 628, 629, 630, 631, 632, 633, 634, 635, 636], 1.0, 'REPLACE')
_vg = ob_body.vertex_groups.new(name='Lower Leg.L')
_vg.add([469, 470, 471, 472, 473, 474, 475, 476, 477, 478, 479, 480, 481, 482, 483, 484, 485, 486, 487, 488, 489, 490, 491, 492, 493, 494, 495, 496, 497, 498, 499, 500, 637, 638, 639, 640, 641, 642, 643, 644, 645, 646, 647, 648, 649, 650, 651, 652, 653, 654, 655, 656, 657, 658, 659, 660, 661, 662], 1.0, 'REPLACE')
_vg = ob_body.vertex_groups.new(name='Foot.L')
for _i, _w in zip([501, 502, 503, 504, 505, 506, 507, 508, 517, 518, 519, 520, 525, 526, 529, 530, 663, 664, 665, 666, 667, 668, 669, 670, 671, 672, 673, 674, 675, 676, 677, 678, 679, 680, 681, 682, 683, 684, 685, 686, 687, 688, 689, 690, 691, 692, 693, 694, 695, 696], [0.5, 0.5, 1.0, 1.0, 0.5, 0.5, 1.0, 1.0, 1.0, 1.0, 0.5, 0.5, 1.0, 0.5, 1.0, 0.5, 1.0, 1.0, 1.0, 1.0, 1.0, 1.0, 1.0, 1.0, 1.0, 1.0, 1.0, 1.0, 1.0, 1.0, 1.0, 1.0, 1.0, 1.0, 1.0, 1.0, 1.0, 1.0, 1.0, 1.0, 1.0, 1.0, 1.0, 1.0, 1.0, 1.0, 1.0, 1.0, 1.0, 1.0]): _vg.add([_i], _w, 'REPLACE')
_vg = ob_body.vertex_groups.new(name='Upper Leg.R')
_vg.add([88, 89, 90, 91, 92, 93, 94, 95, 96, 97, 98, 99, 100, 101, 102, 103, 104, 105, 106, 107, 108, 109, 110, 111, 112, 113, 114, 115, 116, 117, 118, 119, 263, 264, 265, 266, 267, 268, 269, 270, 271, 272, 273, 274, 275, 276, 277, 278, 279, 280, 281, 282, 283, 284, 285, 286, 287, 288], 1.0, 'REPLACE')
_vg = ob_body.vertex_groups.new(name='Lower Leg.R')
_vg.add([121, 122, 123, 124, 125, 126, 127, 128, 129, 130, 131, 132, 133, 134, 135, 136, 137, 138, 139, 140, 141, 142, 143, 144, 145, 146, 147, 148, 149, 150, 151, 152, 289, 290, 291, 292, 293, 294, 295, 296, 297, 298, 299, 300, 301, 302, 303, 304, 305, 306, 307, 308, 309, 310, 311, 312, 313, 314], 1.0, 'REPLACE')
_vg = ob_body.vertex_groups.new(name='Foot.R')
for _i, _w in zip([153, 154, 155, 156, 157, 158, 159, 160, 169, 170, 171, 172, 177, 178, 181, 182, 315, 316, 317, 318, 319, 320, 321, 322, 323, 324, 325, 326, 327, 328, 329, 330, 331, 332, 333, 334, 335, 336, 337, 338, 339, 340, 341, 342, 343, 344, 345, 346, 347, 348], [0.5, 0.5, 1.0, 1.0, 0.5, 0.5, 1.0, 1.0, 1.0, 1.0, 0.5, 0.5, 1.0, 0.5, 1.0, 0.5, 1.0, 1.0, 1.0, 1.0, 1.0, 1.0, 1.0, 1.0, 1.0, 1.0, 1.0, 1.0, 1.0, 1.0, 1.0, 1.0, 1.0, 1.0, 1.0, 1.0, 1.0, 1.0, 1.0, 1.0, 1.0, 1.0, 1.0, 1.0, 1.0, 1.0, 1.0, 1.0, 1.0, 1.0]): _vg.add([_i], _w, 'REPLACE')
_vg = ob_body.vertex_groups.new(name='Leg pole target.L')
_vg = ob_body.vertex_groups.new(name='Leg pole target.R')
_vg = ob_body.vertex_groups.new(name='Leg IK.L')
for _i, _w in zip([126, 128, 132, 145, 150, 151, 159, 160, 170, 177, 315, 316, 317, 323, 324, 325, 326, 336, 340, 343, 344, 345, 347, 474, 476, 480, 493, 498, 499, 507, 508, 518, 525, 663, 664, 665, 671, 672, 673, 674, 684, 688, 691, 692, 693, 695], [0.01435, 0.04366, 0.003789, 0.04697, 0.02044, 6.975e-05, 0.05303, 0.1104, 0.005797, 0.04297, 0.02116, 0.008666, 0.0008124, 0.009198, 0.02353, 0.001846, 0.0002372, 0.001263, 0.009965, 0.02652, 0.05518, 0.002899, 0.02149, 0.01435, 0.04366, 0.003789, 0.04697, 0.02044, 6.975e-05, 0.05303, 0.1104, 0.005797, 0.04297, 0.02116, 0.008666, 0.0008124, 0.009198, 0.02353, 0.001846, 0.0002372, 0.001263, 0.009965, 0.02652, 0.05518, 0.002899, 0.02149]): _vg.add([_i], _w, 'REPLACE')
_vg = ob_body.vertex_groups.new(name='Toes.L')
for _i, _w in zip([501, 502, 505, 506, 509, 510, 511, 512, 513, 514, 515, 516, 519, 520, 521, 522, 523, 524, 526, 527, 528, 530, 531, 532, 689, 690, 691, 692, 693, 694, 695, 696], [1.0, 1.0, 1.0, 1.0, 1.0, 1.0, 1.0, 1.0, 1.0, 1.0, 1.0, 1.0, 1.0, 1.0, 1.0, 1.0, 1.0, 1.0, 1.0, 1.0, 1.0, 1.0, 1.0, 1.0, 0.5, 0.5, 0.5, 0.5, 0.5, 0.5, 0.5, 0.5]): _vg.add([_i], _w, 'REPLACE')
_vg = ob_body.vertex_groups.new(name='Toes.R')
for _i, _w in zip([153, 154, 157, 158, 161, 162, 163, 164, 165, 166, 167, 168, 171, 172, 173, 174, 175, 176, 178, 179, 180, 182, 183, 184, 341, 342, 343, 344, 345, 346, 347, 348], [1.0, 1.0, 1.0, 1.0, 1.0, 1.0, 1.0, 1.0, 1.0, 1.0, 1.0, 1.0, 1.0, 1.0, 1.0, 1.0, 1.0, 1.0, 1.0, 1.0, 1.0, 1.0, 1.0, 1.0, 0.5, 0.5, 0.5, 0.5, 0.5, 0.5, 0.5, 0.5]): _vg.add([_i], _w, 'REPLACE')
_m = ob_body.modifiers.new('Armature', 'ARMATURE')
_m.object = ob_armature

# ---- collection membership
col_collection_1.objects.link(ob_armature)
col_collection_1.objects.link(ob_body)

# ---- scene / render settings (as saved in the file)
scene.frame_start = 1; scene.frame_end = 12; scene.frame_set(3)
scene.render.engine = 'BLENDER_EEVEE_NEXT'
scene.render.resolution_percentage = 50
scene.render.dither_intensity = 0.0
scene.cycles.use_denoising = False
scene.cycles.samples = 128
scene.cycles.sampling_pattern = 'TABULATED_SOBOL'
scene.cycles.light_sampling_threshold = 0.0
scene.cycles.use_adaptive_sampling = False
scene.cycles.use_light_tree = False
scene.cycles.blur_glossy = 0.0
scene.cycles.sample_clamp_indirect = 0.0
scene.view_settings.view_transform = 'Standard'
bpy.context.view_layer.update()

# ---- added for rendering (the .blend has no active camera and no usable light): camera, sun
cam_auto = bpy.data.cameras.new('AutoCamera')
cam_auto.lens = 50.0
cam_auto.sensor_width = 36.0
cam_auto.clip_end = 1000.0
ob_auto_camera = bpy.data.objects.new('AutoCamera', cam_auto)
scene.collection.objects.link(ob_auto_camera)
ob_auto_camera.location = (2.17377, -2.6344, 2.61789)
ob_auto_camera.rotation_euler = (1.09748, -7.21219e-08, 0.694738)
scene.camera = ob_auto_camera
light_auto_sun = bpy.data.lights.new('AutoSun', 'SUN')
light_auto_sun.energy = 3.0
light_auto_sun.angle = 0.0523599
ob_auto_sun = bpy.data.objects.new('AutoSun', light_auto_sun)
scene.collection.objects.link(ob_auto_sun)
ob_auto_sun.rotation_euler = (0.872665, 0.174533, 0.523599)
bpy.context.view_layer.update()
